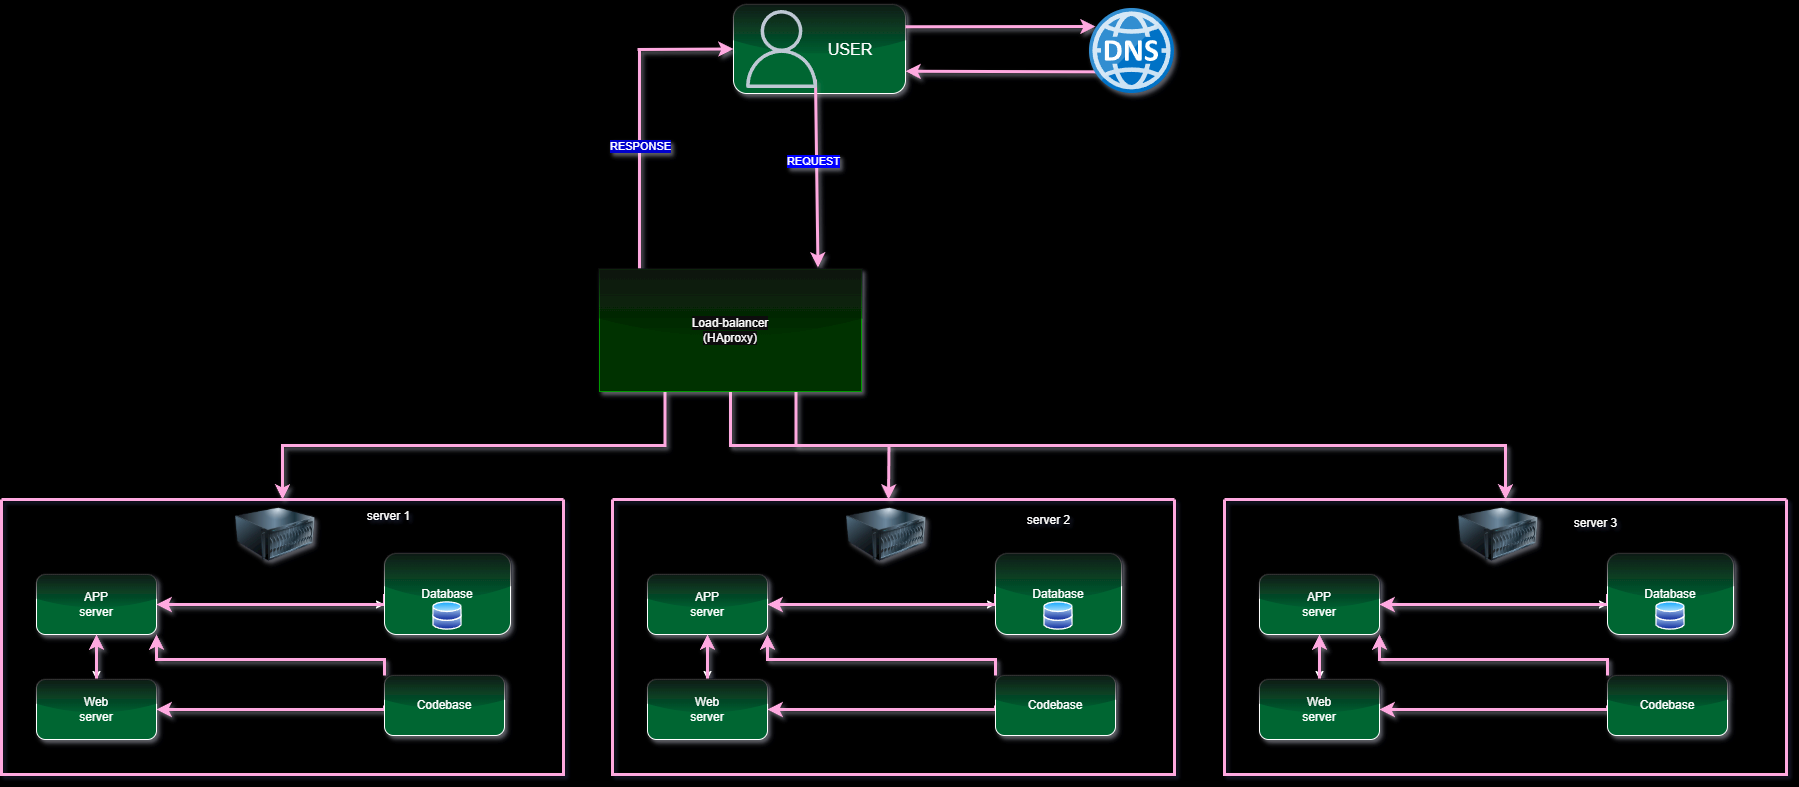

The diagram above was exported from draw.io. Its source (the exported page's mxGraphModel, read from the mxfile embedded in the PNG):
<mxGraphModel dx="1952" dy="1323" grid="0" gridSize="10" guides="1" tooltips="1" connect="1" arrows="1" fold="1" page="0" pageScale="1" pageWidth="827" pageHeight="1169" background="light-dark(#FFFFFF,#1A1A1A)" math="0" shadow="0">
  <root>
    <mxCell id="0" />
    <mxCell id="1" parent="0" />
    <mxCell id="ltpVZu3g97nCFWr0rZTa-1" value="" style="rounded=1;whiteSpace=wrap;html=1;fillColor=light-dark(#FFFFFF,#006633);shadow=1;glass=1;" parent="1" vertex="1">
      <mxGeometry x="433" y="-249" width="172" height="89" as="geometry" />
    </mxCell>
    <mxCell id="ltpVZu3g97nCFWr0rZTa-2" value="USER" style="text;html=1;align=center;verticalAlign=middle;whiteSpace=wrap;rounded=0;fontSize=16;" parent="1" vertex="1">
      <mxGeometry x="520" y="-219.5" width="60" height="30" as="geometry" />
    </mxCell>
    <mxCell id="-JBM6UbH7OO206TZlM-4-1" value="" style="endArrow=classic;html=1;rounded=0;exitX=1;exitY=0.25;exitDx=0;exitDy=0;fillColor=#d80073;strokeColor=#A50040;shadow=1;strokeWidth=3;" edge="1" parent="1" source="ltpVZu3g97nCFWr0rZTa-1">
      <mxGeometry width="50" height="50" relative="1" as="geometry">
        <mxPoint x="605" y="-206.5" as="sourcePoint" />
        <mxPoint x="795" y="-227" as="targetPoint" />
      </mxGeometry>
    </mxCell>
    <mxCell id="-JBM6UbH7OO206TZlM-4-2" value="" style="endArrow=classic;html=1;rounded=0;entryX=1;entryY=0.75;entryDx=0;entryDy=0;exitX=0.074;exitY=0.745;exitDx=0;exitDy=0;exitPerimeter=0;fillColor=#d80073;strokeColor=#A50040;shadow=1;strokeWidth=3;" edge="1" parent="1" source="-JBM6UbH7OO206TZlM-4-3" target="ltpVZu3g97nCFWr0rZTa-1">
      <mxGeometry width="50" height="50" relative="1" as="geometry">
        <mxPoint x="789" y="-185" as="sourcePoint" />
        <mxPoint x="657" y="25" as="targetPoint" />
      </mxGeometry>
    </mxCell>
    <mxCell id="-JBM6UbH7OO206TZlM-4-3" value="" style="whiteSpace=wrap;html=1;aspect=fixed;shape=image;labelBackgroundColor=default;verticalAlign=top;verticalLabelPosition=bottom;sketch=0;points=[];image=img/lib/mscae/DNS.svg;shadow=1;" vertex="1" parent="1">
      <mxGeometry x="789" y="-245" width="85" height="85" as="geometry" />
    </mxCell>
    <mxCell id="-JBM6UbH7OO206TZlM-4-7" value="" style="endArrow=classic;html=1;rounded=0;exitX=0.442;exitY=0.989;exitDx=0;exitDy=0;exitPerimeter=0;fillColor=#d80073;strokeColor=#A50040;shadow=1;strokeWidth=3;" edge="1" parent="1">
      <mxGeometry width="50" height="50" relative="1" as="geometry">
        <mxPoint x="515.0039999999999" y="-173.99900000000002" as="sourcePoint" />
        <mxPoint x="517.48" y="14" as="targetPoint" />
      </mxGeometry>
    </mxCell>
    <mxCell id="-JBM6UbH7OO206TZlM-4-36" value="REQUEST" style="edgeLabel;html=1;align=center;verticalAlign=middle;resizable=0;points=[];textShadow=1;labelBackgroundColor=light-dark(#FFFFFF,#0000FF);" vertex="1" connectable="0" parent="-JBM6UbH7OO206TZlM-4-7">
      <mxGeometry x="-0.1059" y="3" relative="1" as="geometry">
        <mxPoint x="-7" y="-2" as="offset" />
      </mxGeometry>
    </mxCell>
    <mxCell id="-JBM6UbH7OO206TZlM-4-6" value="" style="swimlane;startSize=0;fillColor=#d80073;fontColor=#ffffff;strokeColor=#A50040;strokeWidth=3;" vertex="1" parent="1">
      <mxGeometry x="-299" y="246" width="562" height="275" as="geometry" />
    </mxCell>
    <mxCell id="-JBM6UbH7OO206TZlM-4-24" style="edgeStyle=orthogonalEdgeStyle;rounded=0;orthogonalLoop=1;jettySize=auto;html=1;exitX=1;exitY=0.75;exitDx=0;exitDy=0;" edge="1" parent="-JBM6UbH7OO206TZlM-4-6" source="-JBM6UbH7OO206TZlM-4-14" target="-JBM6UbH7OO206TZlM-4-15">
      <mxGeometry relative="1" as="geometry">
        <Array as="points">
          <mxPoint x="155" y="105" />
        </Array>
      </mxGeometry>
    </mxCell>
    <mxCell id="-JBM6UbH7OO206TZlM-4-29" style="edgeStyle=orthogonalEdgeStyle;rounded=0;orthogonalLoop=1;jettySize=auto;html=1;exitX=0.5;exitY=1;exitDx=0;exitDy=0;entryX=0.5;entryY=0;entryDx=0;entryDy=0;" edge="1" parent="-JBM6UbH7OO206TZlM-4-6" source="-JBM6UbH7OO206TZlM-4-14" target="-JBM6UbH7OO206TZlM-4-25">
      <mxGeometry relative="1" as="geometry" />
    </mxCell>
    <mxCell id="-JBM6UbH7OO206TZlM-4-14" value="APP&lt;div&gt;server&lt;/div&gt;" style="rounded=1;whiteSpace=wrap;html=1;fillColor=light-dark(#FFFFFF,#006633);shadow=1;glass=1;" vertex="1" parent="-JBM6UbH7OO206TZlM-4-6">
      <mxGeometry x="35" y="75" width="120" height="60" as="geometry" />
    </mxCell>
    <mxCell id="-JBM6UbH7OO206TZlM-4-23" style="edgeStyle=orthogonalEdgeStyle;rounded=0;orthogonalLoop=1;jettySize=auto;html=1;exitX=0;exitY=0.5;exitDx=0;exitDy=0;fillColor=#d80073;strokeColor=#A50040;shadow=1;strokeWidth=3;" edge="1" parent="-JBM6UbH7OO206TZlM-4-6" source="-JBM6UbH7OO206TZlM-4-15" target="-JBM6UbH7OO206TZlM-4-14">
      <mxGeometry relative="1" as="geometry">
        <Array as="points">
          <mxPoint x="383" y="105" />
        </Array>
      </mxGeometry>
    </mxCell>
    <mxCell id="-JBM6UbH7OO206TZlM-4-15" value="Database" style="rounded=1;whiteSpace=wrap;html=1;fillColor=light-dark(#FFFFFF,#006633);shadow=1;glass=1;" vertex="1" parent="-JBM6UbH7OO206TZlM-4-6">
      <mxGeometry x="383" y="54" width="126" height="81" as="geometry" />
    </mxCell>
    <mxCell id="-JBM6UbH7OO206TZlM-4-28" style="edgeStyle=orthogonalEdgeStyle;rounded=0;orthogonalLoop=1;jettySize=auto;html=1;exitX=0.5;exitY=0;exitDx=0;exitDy=0;entryX=0.5;entryY=1;entryDx=0;entryDy=0;fillColor=#d80073;strokeColor=#A50040;shadow=1;strokeWidth=3;" edge="1" parent="-JBM6UbH7OO206TZlM-4-6" source="-JBM6UbH7OO206TZlM-4-25" target="-JBM6UbH7OO206TZlM-4-14">
      <mxGeometry relative="1" as="geometry" />
    </mxCell>
    <mxCell id="-JBM6UbH7OO206TZlM-4-25" value="Web&lt;div&gt;server&lt;/div&gt;" style="rounded=1;whiteSpace=wrap;html=1;fillColor=light-dark(#FFFFFF,#006633);shadow=1;glass=1;" vertex="1" parent="-JBM6UbH7OO206TZlM-4-6">
      <mxGeometry x="35" y="180" width="120" height="60" as="geometry" />
    </mxCell>
    <mxCell id="-JBM6UbH7OO206TZlM-4-27" style="edgeStyle=orthogonalEdgeStyle;rounded=0;orthogonalLoop=1;jettySize=auto;html=1;exitX=0;exitY=0;exitDx=0;exitDy=0;entryX=1;entryY=1;entryDx=0;entryDy=0;fillColor=#d80073;strokeColor=#A50040;shadow=1;strokeWidth=3;" edge="1" parent="-JBM6UbH7OO206TZlM-4-6" source="-JBM6UbH7OO206TZlM-4-26" target="-JBM6UbH7OO206TZlM-4-14">
      <mxGeometry relative="1" as="geometry">
        <Array as="points">
          <mxPoint x="383" y="160" />
          <mxPoint x="155" y="160" />
        </Array>
      </mxGeometry>
    </mxCell>
    <mxCell id="-JBM6UbH7OO206TZlM-4-30" style="edgeStyle=orthogonalEdgeStyle;rounded=0;orthogonalLoop=1;jettySize=auto;html=1;exitX=0;exitY=0.5;exitDx=0;exitDy=0;entryX=1;entryY=0.5;entryDx=0;entryDy=0;fillColor=#d80073;strokeColor=#A50040;shadow=1;strokeWidth=3;" edge="1" parent="-JBM6UbH7OO206TZlM-4-6" source="-JBM6UbH7OO206TZlM-4-26" target="-JBM6UbH7OO206TZlM-4-25">
      <mxGeometry relative="1" as="geometry">
        <Array as="points">
          <mxPoint x="383" y="210" />
        </Array>
      </mxGeometry>
    </mxCell>
    <mxCell id="-JBM6UbH7OO206TZlM-4-26" value="Codebase" style="rounded=1;whiteSpace=wrap;html=1;fillColor=light-dark(#FFFFFF,#006633);shadow=1;glass=1;" vertex="1" parent="-JBM6UbH7OO206TZlM-4-6">
      <mxGeometry x="383" y="176" width="120" height="60" as="geometry" />
    </mxCell>
    <mxCell id="-JBM6UbH7OO206TZlM-4-11" value="" style="image;html=1;image=img/lib/clip_art/computers/Server_128x128.png;shadow=1;imageBorder=none;imageBackground=none;" vertex="1" parent="-JBM6UbH7OO206TZlM-4-6">
      <mxGeometry x="234" y="-5" width="80" height="80" as="geometry" />
    </mxCell>
    <mxCell id="-JBM6UbH7OO206TZlM-4-32" value="" style="image;aspect=fixed;perimeter=ellipsePerimeter;html=1;align=center;shadow=0;dashed=0;spacingTop=3;image=img/lib/active_directory/databases.svg;" vertex="1" parent="-JBM6UbH7OO206TZlM-4-6">
      <mxGeometry x="431.2" y="102" width="29.59" height="29" as="geometry" />
    </mxCell>
    <mxCell id="-JBM6UbH7OO206TZlM-4-9" value="" style="endArrow=none;html=1;rounded=0;fillColor=#d80073;strokeColor=#A50040;shadow=1;strokeWidth=3;" edge="1" parent="1">
      <mxGeometry width="50" height="50" relative="1" as="geometry">
        <mxPoint x="339" y="15" as="sourcePoint" />
        <mxPoint x="339" y="-203" as="targetPoint" />
      </mxGeometry>
    </mxCell>
    <mxCell id="-JBM6UbH7OO206TZlM-4-37" value="RESPONSE" style="edgeLabel;html=1;align=center;verticalAlign=middle;resizable=0;points=[];labelBackgroundColor=light-dark(#FFFFFF,#0000CC);labelBorderColor=none;textShadow=1;" vertex="1" connectable="0" parent="-JBM6UbH7OO206TZlM-4-9">
      <mxGeometry x="0.125" relative="1" as="geometry">
        <mxPoint as="offset" />
      </mxGeometry>
    </mxCell>
    <mxCell id="-JBM6UbH7OO206TZlM-4-10" value="" style="endArrow=classic;html=1;rounded=0;entryX=0;entryY=0.5;entryDx=0;entryDy=0;fillColor=#d80073;strokeColor=#A50040;shadow=1;strokeWidth=3;" edge="1" parent="1" target="ltpVZu3g97nCFWr0rZTa-1">
      <mxGeometry width="50" height="50" relative="1" as="geometry">
        <mxPoint x="337" y="-204" as="sourcePoint" />
        <mxPoint x="416" y="-243" as="targetPoint" />
      </mxGeometry>
    </mxCell>
    <mxCell id="-JBM6UbH7OO206TZlM-4-31" value="" style="sketch=0;outlineConnect=0;fontColor=#232F3E;gradientColor=none;fillColor=#232F3D;strokeColor=none;dashed=0;verticalLabelPosition=bottom;verticalAlign=top;align=center;html=1;fontSize=12;fontStyle=0;aspect=fixed;pointerEvents=1;shape=mxgraph.aws4.user;" vertex="1" parent="1">
      <mxGeometry x="442" y="-243.5" width="78" height="78" as="geometry" />
    </mxCell>
    <mxCell id="-JBM6UbH7OO206TZlM-4-38" value="" style="swimlane;startSize=0;fillColor=#d80073;fontColor=#ffffff;strokeColor=#A50040;strokeWidth=3;" vertex="1" parent="1">
      <mxGeometry x="312" y="246" width="562" height="275" as="geometry" />
    </mxCell>
    <mxCell id="-JBM6UbH7OO206TZlM-4-39" style="edgeStyle=orthogonalEdgeStyle;rounded=0;orthogonalLoop=1;jettySize=auto;html=1;exitX=1;exitY=0.75;exitDx=0;exitDy=0;" edge="1" parent="-JBM6UbH7OO206TZlM-4-38" source="-JBM6UbH7OO206TZlM-4-41" target="-JBM6UbH7OO206TZlM-4-43">
      <mxGeometry relative="1" as="geometry">
        <Array as="points">
          <mxPoint x="155" y="105" />
        </Array>
      </mxGeometry>
    </mxCell>
    <mxCell id="-JBM6UbH7OO206TZlM-4-40" style="edgeStyle=orthogonalEdgeStyle;rounded=0;orthogonalLoop=1;jettySize=auto;html=1;exitX=0.5;exitY=1;exitDx=0;exitDy=0;entryX=0.5;entryY=0;entryDx=0;entryDy=0;" edge="1" parent="-JBM6UbH7OO206TZlM-4-38" source="-JBM6UbH7OO206TZlM-4-41" target="-JBM6UbH7OO206TZlM-4-45">
      <mxGeometry relative="1" as="geometry" />
    </mxCell>
    <mxCell id="-JBM6UbH7OO206TZlM-4-41" value="APP&lt;div&gt;server&lt;/div&gt;" style="rounded=1;whiteSpace=wrap;html=1;fillColor=light-dark(#FFFFFF,#006633);shadow=1;glass=1;" vertex="1" parent="-JBM6UbH7OO206TZlM-4-38">
      <mxGeometry x="35" y="75" width="120" height="60" as="geometry" />
    </mxCell>
    <mxCell id="-JBM6UbH7OO206TZlM-4-42" style="edgeStyle=orthogonalEdgeStyle;rounded=0;orthogonalLoop=1;jettySize=auto;html=1;exitX=0;exitY=0.5;exitDx=0;exitDy=0;fillColor=#d80073;strokeColor=#A50040;shadow=1;strokeWidth=3;" edge="1" parent="-JBM6UbH7OO206TZlM-4-38" source="-JBM6UbH7OO206TZlM-4-43" target="-JBM6UbH7OO206TZlM-4-41">
      <mxGeometry relative="1" as="geometry">
        <Array as="points">
          <mxPoint x="383" y="105" />
        </Array>
      </mxGeometry>
    </mxCell>
    <mxCell id="-JBM6UbH7OO206TZlM-4-43" value="Database" style="rounded=1;whiteSpace=wrap;html=1;fillColor=light-dark(#FFFFFF,#006633);shadow=1;glass=1;" vertex="1" parent="-JBM6UbH7OO206TZlM-4-38">
      <mxGeometry x="383" y="54" width="126" height="81" as="geometry" />
    </mxCell>
    <mxCell id="-JBM6UbH7OO206TZlM-4-44" style="edgeStyle=orthogonalEdgeStyle;rounded=0;orthogonalLoop=1;jettySize=auto;html=1;exitX=0.5;exitY=0;exitDx=0;exitDy=0;entryX=0.5;entryY=1;entryDx=0;entryDy=0;fillColor=#d80073;strokeColor=#A50040;shadow=1;strokeWidth=3;" edge="1" parent="-JBM6UbH7OO206TZlM-4-38" source="-JBM6UbH7OO206TZlM-4-45" target="-JBM6UbH7OO206TZlM-4-41">
      <mxGeometry relative="1" as="geometry" />
    </mxCell>
    <mxCell id="-JBM6UbH7OO206TZlM-4-45" value="Web&lt;div&gt;server&lt;/div&gt;" style="rounded=1;whiteSpace=wrap;html=1;fillColor=light-dark(#FFFFFF,#006633);shadow=1;glass=1;" vertex="1" parent="-JBM6UbH7OO206TZlM-4-38">
      <mxGeometry x="35" y="180" width="120" height="60" as="geometry" />
    </mxCell>
    <mxCell id="-JBM6UbH7OO206TZlM-4-46" style="edgeStyle=orthogonalEdgeStyle;rounded=0;orthogonalLoop=1;jettySize=auto;html=1;exitX=0;exitY=0;exitDx=0;exitDy=0;entryX=1;entryY=1;entryDx=0;entryDy=0;fillColor=#d80073;strokeColor=#A50040;shadow=1;strokeWidth=3;" edge="1" parent="-JBM6UbH7OO206TZlM-4-38" source="-JBM6UbH7OO206TZlM-4-48" target="-JBM6UbH7OO206TZlM-4-41">
      <mxGeometry relative="1" as="geometry">
        <Array as="points">
          <mxPoint x="383" y="160" />
          <mxPoint x="155" y="160" />
        </Array>
      </mxGeometry>
    </mxCell>
    <mxCell id="-JBM6UbH7OO206TZlM-4-47" style="edgeStyle=orthogonalEdgeStyle;rounded=0;orthogonalLoop=1;jettySize=auto;html=1;exitX=0;exitY=0.5;exitDx=0;exitDy=0;entryX=1;entryY=0.5;entryDx=0;entryDy=0;fillColor=#d80073;strokeColor=#A50040;shadow=1;strokeWidth=3;" edge="1" parent="-JBM6UbH7OO206TZlM-4-38" source="-JBM6UbH7OO206TZlM-4-48" target="-JBM6UbH7OO206TZlM-4-45">
      <mxGeometry relative="1" as="geometry">
        <Array as="points">
          <mxPoint x="383" y="210" />
        </Array>
      </mxGeometry>
    </mxCell>
    <mxCell id="-JBM6UbH7OO206TZlM-4-48" value="Codebase" style="rounded=1;whiteSpace=wrap;html=1;fillColor=light-dark(#FFFFFF,#006633);shadow=1;glass=1;" vertex="1" parent="-JBM6UbH7OO206TZlM-4-38">
      <mxGeometry x="383" y="176" width="120" height="60" as="geometry" />
    </mxCell>
    <mxCell id="-JBM6UbH7OO206TZlM-4-49" value="" style="image;html=1;image=img/lib/clip_art/computers/Server_128x128.png;shadow=1;imageBorder=none;imageBackground=none;" vertex="1" parent="-JBM6UbH7OO206TZlM-4-38">
      <mxGeometry x="234" y="-5" width="80" height="80" as="geometry" />
    </mxCell>
    <mxCell id="-JBM6UbH7OO206TZlM-4-50" value="" style="image;aspect=fixed;perimeter=ellipsePerimeter;html=1;align=center;shadow=0;dashed=0;spacingTop=3;image=img/lib/active_directory/databases.svg;" vertex="1" parent="-JBM6UbH7OO206TZlM-4-38">
      <mxGeometry x="431.2" y="102" width="29.59" height="29" as="geometry" />
    </mxCell>
    <mxCell id="-JBM6UbH7OO206TZlM-4-51" value="" style="swimlane;startSize=0;fillColor=#d80073;fontColor=#ffffff;strokeColor=#A50040;strokeWidth=3;" vertex="1" parent="1">
      <mxGeometry x="924" y="246" width="562" height="275" as="geometry" />
    </mxCell>
    <mxCell id="-JBM6UbH7OO206TZlM-4-52" style="edgeStyle=orthogonalEdgeStyle;rounded=0;orthogonalLoop=1;jettySize=auto;html=1;exitX=1;exitY=0.75;exitDx=0;exitDy=0;" edge="1" parent="-JBM6UbH7OO206TZlM-4-51" source="-JBM6UbH7OO206TZlM-4-54" target="-JBM6UbH7OO206TZlM-4-56">
      <mxGeometry relative="1" as="geometry">
        <Array as="points">
          <mxPoint x="155" y="105" />
        </Array>
      </mxGeometry>
    </mxCell>
    <mxCell id="-JBM6UbH7OO206TZlM-4-53" style="edgeStyle=orthogonalEdgeStyle;rounded=0;orthogonalLoop=1;jettySize=auto;html=1;exitX=0.5;exitY=1;exitDx=0;exitDy=0;entryX=0.5;entryY=0;entryDx=0;entryDy=0;" edge="1" parent="-JBM6UbH7OO206TZlM-4-51" source="-JBM6UbH7OO206TZlM-4-54" target="-JBM6UbH7OO206TZlM-4-58">
      <mxGeometry relative="1" as="geometry" />
    </mxCell>
    <mxCell id="-JBM6UbH7OO206TZlM-4-54" value="APP&lt;div&gt;server&lt;/div&gt;" style="rounded=1;whiteSpace=wrap;html=1;fillColor=light-dark(#FFFFFF,#006633);shadow=1;glass=1;" vertex="1" parent="-JBM6UbH7OO206TZlM-4-51">
      <mxGeometry x="35" y="75" width="120" height="60" as="geometry" />
    </mxCell>
    <mxCell id="-JBM6UbH7OO206TZlM-4-55" style="edgeStyle=orthogonalEdgeStyle;rounded=0;orthogonalLoop=1;jettySize=auto;html=1;exitX=0;exitY=0.5;exitDx=0;exitDy=0;fillColor=#d80073;strokeColor=#A50040;shadow=1;strokeWidth=3;" edge="1" parent="-JBM6UbH7OO206TZlM-4-51" source="-JBM6UbH7OO206TZlM-4-56" target="-JBM6UbH7OO206TZlM-4-54">
      <mxGeometry relative="1" as="geometry">
        <Array as="points">
          <mxPoint x="383" y="105" />
        </Array>
      </mxGeometry>
    </mxCell>
    <mxCell id="-JBM6UbH7OO206TZlM-4-56" value="Database" style="rounded=1;whiteSpace=wrap;html=1;fillColor=light-dark(#FFFFFF,#006633);shadow=1;glass=1;" vertex="1" parent="-JBM6UbH7OO206TZlM-4-51">
      <mxGeometry x="383" y="54" width="126" height="81" as="geometry" />
    </mxCell>
    <mxCell id="-JBM6UbH7OO206TZlM-4-57" style="edgeStyle=orthogonalEdgeStyle;rounded=0;orthogonalLoop=1;jettySize=auto;html=1;exitX=0.5;exitY=0;exitDx=0;exitDy=0;entryX=0.5;entryY=1;entryDx=0;entryDy=0;fillColor=#d80073;strokeColor=#A50040;shadow=1;strokeWidth=3;" edge="1" parent="-JBM6UbH7OO206TZlM-4-51" source="-JBM6UbH7OO206TZlM-4-58" target="-JBM6UbH7OO206TZlM-4-54">
      <mxGeometry relative="1" as="geometry" />
    </mxCell>
    <mxCell id="-JBM6UbH7OO206TZlM-4-58" value="Web&lt;div&gt;server&lt;/div&gt;" style="rounded=1;whiteSpace=wrap;html=1;fillColor=light-dark(#FFFFFF,#006633);shadow=1;glass=1;" vertex="1" parent="-JBM6UbH7OO206TZlM-4-51">
      <mxGeometry x="35" y="180" width="120" height="60" as="geometry" />
    </mxCell>
    <mxCell id="-JBM6UbH7OO206TZlM-4-59" style="edgeStyle=orthogonalEdgeStyle;rounded=0;orthogonalLoop=1;jettySize=auto;html=1;exitX=0;exitY=0;exitDx=0;exitDy=0;entryX=1;entryY=1;entryDx=0;entryDy=0;fillColor=#d80073;strokeColor=#A50040;shadow=1;strokeWidth=3;" edge="1" parent="-JBM6UbH7OO206TZlM-4-51" source="-JBM6UbH7OO206TZlM-4-61" target="-JBM6UbH7OO206TZlM-4-54">
      <mxGeometry relative="1" as="geometry">
        <Array as="points">
          <mxPoint x="383" y="160" />
          <mxPoint x="155" y="160" />
        </Array>
      </mxGeometry>
    </mxCell>
    <mxCell id="-JBM6UbH7OO206TZlM-4-60" style="edgeStyle=orthogonalEdgeStyle;rounded=0;orthogonalLoop=1;jettySize=auto;html=1;exitX=0;exitY=0.5;exitDx=0;exitDy=0;entryX=1;entryY=0.5;entryDx=0;entryDy=0;fillColor=#d80073;strokeColor=#A50040;shadow=1;strokeWidth=3;" edge="1" parent="-JBM6UbH7OO206TZlM-4-51" source="-JBM6UbH7OO206TZlM-4-61" target="-JBM6UbH7OO206TZlM-4-58">
      <mxGeometry relative="1" as="geometry">
        <Array as="points">
          <mxPoint x="383" y="210" />
        </Array>
      </mxGeometry>
    </mxCell>
    <mxCell id="-JBM6UbH7OO206TZlM-4-61" value="Codebase" style="rounded=1;whiteSpace=wrap;html=1;fillColor=light-dark(#FFFFFF,#006633);shadow=1;glass=1;" vertex="1" parent="-JBM6UbH7OO206TZlM-4-51">
      <mxGeometry x="383" y="176" width="120" height="60" as="geometry" />
    </mxCell>
    <mxCell id="-JBM6UbH7OO206TZlM-4-62" value="" style="image;html=1;image=img/lib/clip_art/computers/Server_128x128.png;shadow=1;imageBorder=none;imageBackground=none;" vertex="1" parent="-JBM6UbH7OO206TZlM-4-51">
      <mxGeometry x="234" y="-5" width="80" height="80" as="geometry" />
    </mxCell>
    <mxCell id="-JBM6UbH7OO206TZlM-4-63" value="" style="image;aspect=fixed;perimeter=ellipsePerimeter;html=1;align=center;shadow=0;dashed=0;spacingTop=3;image=img/lib/active_directory/databases.svg;" vertex="1" parent="-JBM6UbH7OO206TZlM-4-51">
      <mxGeometry x="431.2" y="102" width="29.59" height="29" as="geometry" />
    </mxCell>
    <mxCell id="-JBM6UbH7OO206TZlM-4-71" value="server 3" style="text;html=1;align=center;verticalAlign=middle;resizable=0;points=[];autosize=1;strokeColor=none;fillColor=none;" vertex="1" parent="-JBM6UbH7OO206TZlM-4-51">
      <mxGeometry x="340" y="11" width="61" height="26" as="geometry" />
    </mxCell>
    <mxCell id="-JBM6UbH7OO206TZlM-4-65" style="edgeStyle=orthogonalEdgeStyle;rounded=0;orthogonalLoop=1;jettySize=auto;html=1;exitX=0.25;exitY=1;exitDx=0;exitDy=0;fillColor=#d80073;strokeColor=#A50040;strokeWidth=3;shadow=1;" edge="1" parent="1" source="-JBM6UbH7OO206TZlM-4-64" target="-JBM6UbH7OO206TZlM-4-6">
      <mxGeometry relative="1" as="geometry" />
    </mxCell>
    <mxCell id="-JBM6UbH7OO206TZlM-4-66" style="edgeStyle=orthogonalEdgeStyle;rounded=0;orthogonalLoop=1;jettySize=auto;html=1;exitX=0.5;exitY=1;exitDx=0;exitDy=0;fillColor=#d80073;strokeColor=#A50040;strokeWidth=3;shadow=1;" edge="1" parent="1" source="-JBM6UbH7OO206TZlM-4-64">
      <mxGeometry relative="1" as="geometry">
        <mxPoint x="588" y="246" as="targetPoint" />
      </mxGeometry>
    </mxCell>
    <mxCell id="-JBM6UbH7OO206TZlM-4-67" style="edgeStyle=orthogonalEdgeStyle;rounded=0;orthogonalLoop=1;jettySize=auto;html=1;exitX=0.75;exitY=1;exitDx=0;exitDy=0;fillColor=#d80073;strokeColor=#A50040;strokeWidth=3;shadow=1;" edge="1" parent="1" source="-JBM6UbH7OO206TZlM-4-64" target="-JBM6UbH7OO206TZlM-4-51">
      <mxGeometry relative="1" as="geometry" />
    </mxCell>
    <mxCell id="-JBM6UbH7OO206TZlM-4-64" value="&lt;font style=&quot;background-color: light-dark(#ffffff, var(--ge-dark-color, #121212)); color: light-dark(rgb(0, 0, 0), rgb(255, 255, 255));&quot;&gt;Load-balancer&lt;/font&gt;&lt;div&gt;&lt;font style=&quot;background-color: light-dark(#ffffff, var(--ge-dark-color, #121212)); color: light-dark(rgb(0, 0, 0), rgb(255, 255, 255));&quot;&gt;(HAproxy)&lt;/font&gt;&lt;/div&gt;" style="rounded=0;whiteSpace=wrap;html=1;fillColor=light-dark(#60A917,#003300);fontColor=#ffffff;strokeColor=light-dark(#2D7600,#009900);shadow=1;glass=1;" vertex="1" parent="1">
      <mxGeometry x="299" y="16" width="262" height="122" as="geometry" />
    </mxCell>
    <mxCell id="-JBM6UbH7OO206TZlM-4-68" value="server 1" style="text;html=1;align=center;verticalAlign=middle;resizable=0;points=[];autosize=1;strokeColor=none;fillColor=none;" vertex="1" parent="1">
      <mxGeometry x="57" y="250" width="61" height="26" as="geometry" />
    </mxCell>
    <mxCell id="-JBM6UbH7OO206TZlM-4-69" value="server 2" style="text;html=1;align=center;verticalAlign=middle;resizable=0;points=[];autosize=1;strokeColor=none;fillColor=none;" vertex="1" parent="1">
      <mxGeometry x="717" y="254" width="61" height="26" as="geometry" />
    </mxCell>
  </root>
</mxGraphModel>